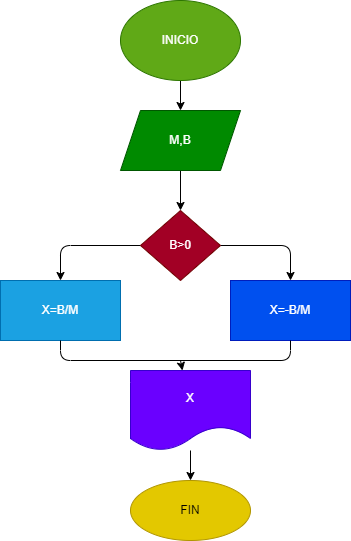

The diagram above was exported from draw.io. Its source (the exported page's mxGraphModel, read from the mxfile embedded in the PNG):
<mxGraphModel dx="564" dy="478" grid="1" gridSize="10" guides="1" tooltips="1" connect="1" arrows="1" fold="1" page="1" pageScale="1" pageWidth="827" pageHeight="1169" math="0" shadow="0">
  <root>
    <mxCell id="0" />
    <mxCell id="1" parent="0" />
    <mxCell id="4" value="" style="edgeStyle=none;html=1;" edge="1" parent="1" source="2" target="3">
      <mxGeometry relative="1" as="geometry" />
    </mxCell>
    <mxCell id="2" value="INICIO" style="ellipse;whiteSpace=wrap;html=1;fillColor=#60a917;fontColor=#ffffff;strokeColor=#2D7600;" vertex="1" parent="1">
      <mxGeometry x="250" y="10" width="120" height="80" as="geometry" />
    </mxCell>
    <mxCell id="6" value="" style="edgeStyle=none;html=1;" edge="1" parent="1" source="3" target="5">
      <mxGeometry relative="1" as="geometry" />
    </mxCell>
    <mxCell id="3" value="M,B" style="shape=parallelogram;perimeter=parallelogramPerimeter;whiteSpace=wrap;html=1;fixedSize=1;fillColor=#008a00;fontColor=#ffffff;strokeColor=#005700;" vertex="1" parent="1">
      <mxGeometry x="250" y="120" width="120" height="60" as="geometry" />
    </mxCell>
    <mxCell id="8" value="" style="edgeStyle=none;html=1;" edge="1" parent="1" source="5" target="7">
      <mxGeometry relative="1" as="geometry">
        <Array as="points">
          <mxPoint x="420" y="255" />
        </Array>
      </mxGeometry>
    </mxCell>
    <mxCell id="10" value="" style="edgeStyle=none;html=1;" edge="1" parent="1" source="5" target="9">
      <mxGeometry relative="1" as="geometry">
        <Array as="points">
          <mxPoint x="190" y="255" />
        </Array>
      </mxGeometry>
    </mxCell>
    <mxCell id="5" value="B&amp;gt;0" style="rhombus;whiteSpace=wrap;html=1;fillColor=#a20025;fontColor=#ffffff;strokeColor=#6F0000;" vertex="1" parent="1">
      <mxGeometry x="270" y="220" width="80" height="70" as="geometry" />
    </mxCell>
    <mxCell id="7" value="X=-B/M" style="whiteSpace=wrap;html=1;fillColor=#0050ef;fontColor=#ffffff;strokeColor=#001DBC;" vertex="1" parent="1">
      <mxGeometry x="360" y="290" width="120" height="60" as="geometry" />
    </mxCell>
    <mxCell id="9" value="X=B/M" style="whiteSpace=wrap;html=1;fillColor=#1ba1e2;fontColor=#ffffff;strokeColor=#006EAF;" vertex="1" parent="1">
      <mxGeometry x="130" y="290" width="120" height="60" as="geometry" />
    </mxCell>
    <mxCell id="17" value="" style="edgeStyle=none;html=1;" edge="1" parent="1" source="13" target="16">
      <mxGeometry relative="1" as="geometry" />
    </mxCell>
    <mxCell id="13" value="X" style="shape=document;whiteSpace=wrap;html=1;boundedLbl=1;fillColor=#6a00ff;fontColor=#ffffff;strokeColor=#3700CC;" vertex="1" parent="1">
      <mxGeometry x="260" y="380" width="120" height="80" as="geometry" />
    </mxCell>
    <mxCell id="14" value="" style="endArrow=none;html=1;exitX=0.5;exitY=1;exitDx=0;exitDy=0;entryX=0.5;entryY=1;entryDx=0;entryDy=0;" edge="1" parent="1" source="9" target="7">
      <mxGeometry width="50" height="50" relative="1" as="geometry">
        <mxPoint x="270" y="270" as="sourcePoint" />
        <mxPoint x="320" y="220" as="targetPoint" />
        <Array as="points">
          <mxPoint x="190" y="370" />
          <mxPoint x="420" y="370" />
        </Array>
      </mxGeometry>
    </mxCell>
    <mxCell id="15" value="" style="endArrow=classic;html=1;" edge="1" parent="1" target="13">
      <mxGeometry width="50" height="50" relative="1" as="geometry">
        <mxPoint x="310" y="370" as="sourcePoint" />
        <mxPoint x="320" y="220" as="targetPoint" />
      </mxGeometry>
    </mxCell>
    <mxCell id="16" value="FIN" style="ellipse;whiteSpace=wrap;html=1;fillColor=#e3c800;fontColor=#000000;strokeColor=#B09500;" vertex="1" parent="1">
      <mxGeometry x="260" y="490" width="120" height="60" as="geometry" />
    </mxCell>
  </root>
</mxGraphModel>